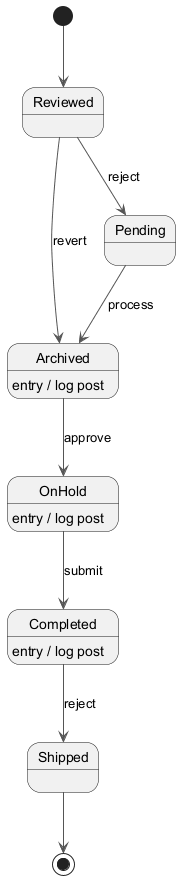

The diagram above was rendered by PlantUML. Its source (embedded in the PNG):
@startuml
skinparam backgroundColor #FFFFFF
skinparam classBackgroundColor #E8F4FA
skinparam classBorderColor #2C7DA0
skinparam ArrowColor #555555
[*] --> Reviewed
Reviewed --> Pending : reject
Pending --> Archived : process
Archived --> OnHold : approve
Archived : entry / log post
OnHold --> Completed : submit
OnHold : entry / log post
Completed --> Shipped : reject
Completed : entry / log post
Reviewed --> Archived : revert
Shipped --> [*]
@enduml